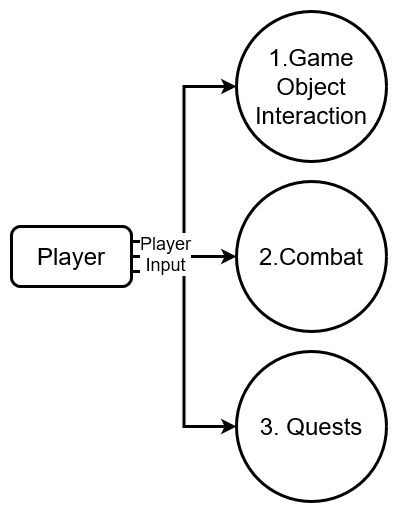

The diagram above was exported from draw.io. Its source (the exported page's mxGraphModel, read from the mxfile embedded in the PNG):
<mxGraphModel dx="1447" dy="750" grid="1" gridSize="10" guides="1" tooltips="1" connect="1" arrows="1" fold="1" page="1" pageScale="1" pageWidth="850" pageHeight="1100" math="0" shadow="0">
  <root>
    <mxCell id="0" />
    <mxCell id="1" parent="0" />
    <mxCell id="DD0ua2FHcYn27ploNRfd-22" style="edgeStyle=orthogonalEdgeStyle;rounded=0;orthogonalLoop=1;jettySize=auto;html=1;exitX=1;exitY=0.25;exitDx=0;exitDy=0;entryX=0;entryY=0.5;entryDx=0;entryDy=0;strokeWidth=3;" edge="1" parent="1" source="DD0ua2FHcYn27ploNRfd-18" target="DD0ua2FHcYn27ploNRfd-3">
      <mxGeometry relative="1" as="geometry" />
    </mxCell>
    <mxCell id="DD0ua2FHcYn27ploNRfd-23" style="edgeStyle=orthogonalEdgeStyle;rounded=0;orthogonalLoop=1;jettySize=auto;html=1;exitX=1;exitY=0.75;exitDx=0;exitDy=0;entryX=0;entryY=0.5;entryDx=0;entryDy=0;strokeWidth=3;" edge="1" parent="1" source="DD0ua2FHcYn27ploNRfd-18" target="DD0ua2FHcYn27ploNRfd-20">
      <mxGeometry relative="1" as="geometry" />
    </mxCell>
    <mxCell id="DD0ua2FHcYn27ploNRfd-3" value="&lt;div&gt;1.Game Object&lt;/div&gt;&lt;div&gt;Interaction&lt;br&gt;&lt;/div&gt;" style="ellipse;whiteSpace=wrap;html=1;aspect=fixed;fontSize=24;strokeWidth=3;" vertex="1" parent="1">
      <mxGeometry x="275" y="30" width="150" height="150" as="geometry" />
    </mxCell>
    <mxCell id="DD0ua2FHcYn27ploNRfd-21" style="edgeStyle=orthogonalEdgeStyle;rounded=0;orthogonalLoop=1;jettySize=auto;html=1;exitX=1;exitY=0.5;exitDx=0;exitDy=0;entryX=0;entryY=0.5;entryDx=0;entryDy=0;strokeWidth=3;" edge="1" parent="1" source="DD0ua2FHcYn27ploNRfd-18" target="DD0ua2FHcYn27ploNRfd-19">
      <mxGeometry relative="1" as="geometry" />
    </mxCell>
    <mxCell id="DD0ua2FHcYn27ploNRfd-24" value="&lt;div style=&quot;font-size: 18px;&quot;&gt;&lt;font style=&quot;font-size: 18px;&quot;&gt;Player&lt;/font&gt;&lt;/div&gt;&lt;div style=&quot;font-size: 18px;&quot;&gt;&lt;font style=&quot;font-size: 18px;&quot;&gt;Input&lt;/font&gt;&lt;br style=&quot;font-size: 18px;&quot;&gt;&lt;/div&gt;" style="edgeLabel;html=1;align=center;verticalAlign=middle;resizable=0;points=[];fontSize=18;labelBackgroundColor=#FFFFFF;" vertex="1" connectable="0" parent="DD0ua2FHcYn27ploNRfd-21">
      <mxGeometry x="-0.2952" y="-1" relative="1" as="geometry">
        <mxPoint x="-4" y="-4" as="offset" />
      </mxGeometry>
    </mxCell>
    <mxCell id="DD0ua2FHcYn27ploNRfd-18" value="&lt;font style=&quot;font-size: 24px&quot;&gt;Player&lt;/font&gt;" style="rounded=1;whiteSpace=wrap;html=1;strokeWidth=3;" vertex="1" parent="1">
      <mxGeometry x="50" y="245" width="120" height="60" as="geometry" />
    </mxCell>
    <mxCell id="DD0ua2FHcYn27ploNRfd-19" value="&lt;div&gt;2.Combat&lt;br&gt;&lt;/div&gt;" style="ellipse;whiteSpace=wrap;html=1;aspect=fixed;fontSize=24;strokeWidth=3;" vertex="1" parent="1">
      <mxGeometry x="275" y="200" width="150" height="150" as="geometry" />
    </mxCell>
    <mxCell id="DD0ua2FHcYn27ploNRfd-20" value="&lt;div&gt;3. Quests&lt;br&gt;&lt;/div&gt;" style="ellipse;whiteSpace=wrap;html=1;aspect=fixed;fontSize=24;strokeWidth=3;" vertex="1" parent="1">
      <mxGeometry x="275" y="370" width="150" height="150" as="geometry" />
    </mxCell>
  </root>
</mxGraphModel>